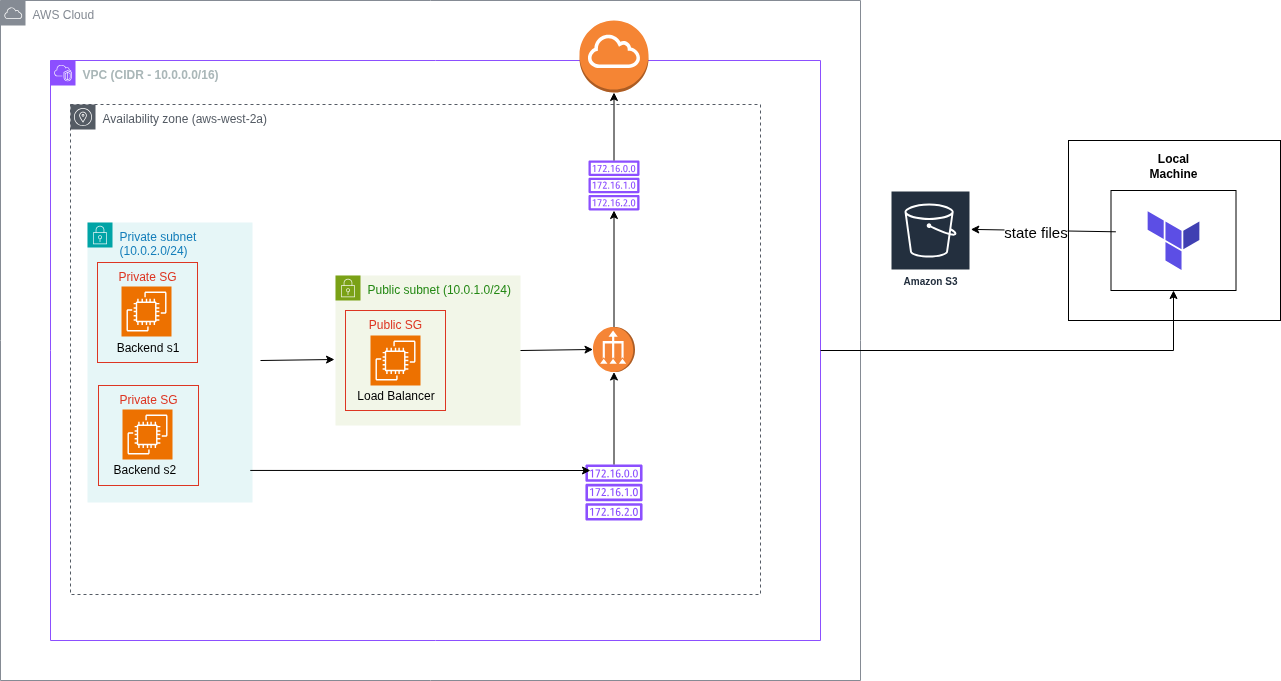

The diagram above was exported from draw.io. Its source (the exported page's mxGraphModel, read from the mxfile embedded in the PNG):
<mxGraphModel dx="1523" dy="972" grid="1" gridSize="10" guides="1" tooltips="1" connect="1" arrows="1" fold="1" page="1" pageScale="1" pageWidth="850" pageHeight="1100" math="0" shadow="0">
  <root>
    <mxCell id="0" />
    <mxCell id="1" parent="0" />
    <mxCell id="RajrbR8MCQSb06cRNVBM-1" value="AWS Cloud" style="sketch=0;outlineConnect=0;gradientColor=none;html=1;whiteSpace=wrap;fontSize=12;fontStyle=0;shape=mxgraph.aws4.group;grIcon=mxgraph.aws4.group_aws_cloud;strokeColor=#858B94;fillColor=none;verticalAlign=top;align=left;spacingLeft=30;fontColor=#858B94;dashed=0;" vertex="1" parent="1">
      <mxGeometry x="390" y="220" width="860" height="680" as="geometry" />
    </mxCell>
    <mxCell id="RajrbR8MCQSb06cRNVBM-16" value="Private subnet (10.0.2.0/24)" style="points=[[0,0],[0.25,0],[0.5,0],[0.75,0],[1,0],[1,0.25],[1,0.5],[1,0.75],[1,1],[0.75,1],[0.5,1],[0.25,1],[0,1],[0,0.75],[0,0.5],[0,0.25]];outlineConnect=0;gradientColor=none;html=1;whiteSpace=wrap;fontSize=12;fontStyle=0;container=1;pointerEvents=0;collapsible=0;recursiveResize=0;shape=mxgraph.aws4.group;grIcon=mxgraph.aws4.group_security_group;grStroke=0;strokeColor=#00A4A6;fillColor=#E6F6F7;verticalAlign=top;align=left;spacingLeft=30;fontColor=#147EBA;dashed=0;" vertex="1" parent="1">
      <mxGeometry x="477" y="442" width="165" height="280" as="geometry" />
    </mxCell>
    <mxCell id="RajrbR8MCQSb06cRNVBM-17" value="" style="sketch=0;points=[[0,0,0],[0.25,0,0],[0.5,0,0],[0.75,0,0],[1,0,0],[0,1,0],[0.25,1,0],[0.5,1,0],[0.75,1,0],[1,1,0],[0,0.25,0],[0,0.5,0],[0,0.75,0],[1,0.25,0],[1,0.5,0],[1,0.75,0]];outlineConnect=0;fontColor=#232F3E;fillColor=#ED7100;strokeColor=#ffffff;dashed=0;verticalLabelPosition=bottom;verticalAlign=top;align=center;html=1;fontSize=12;fontStyle=0;aspect=fixed;shape=mxgraph.aws4.resourceIcon;resIcon=mxgraph.aws4.ec2;" vertex="1" parent="RajrbR8MCQSb06cRNVBM-16">
      <mxGeometry x="34" y="64" width="50" height="50" as="geometry" />
    </mxCell>
    <mxCell id="RajrbR8MCQSb06cRNVBM-18" value="Private SG" style="fillColor=none;strokeColor=#DD3522;verticalAlign=top;fontStyle=0;fontColor=#DD3522;whiteSpace=wrap;html=1;" vertex="1" parent="RajrbR8MCQSb06cRNVBM-16">
      <mxGeometry x="10" y="40" width="100" height="100" as="geometry" />
    </mxCell>
    <mxCell id="RajrbR8MCQSb06cRNVBM-19" value="Backend s1" style="text;html=1;align=center;verticalAlign=middle;whiteSpace=wrap;rounded=0;" vertex="1" parent="RajrbR8MCQSb06cRNVBM-16">
      <mxGeometry x="3.75" y="115" width="112.5" height="20" as="geometry" />
    </mxCell>
    <mxCell id="RajrbR8MCQSb06cRNVBM-2" value="&lt;b&gt;VPC (CIDR - 10.0.0.0/16)&lt;/b&gt;" style="points=[[0,0],[0.25,0],[0.5,0],[0.75,0],[1,0],[1,0.25],[1,0.5],[1,0.75],[1,1],[0.75,1],[0.5,1],[0.25,1],[0,1],[0,0.75],[0,0.5],[0,0.25]];outlineConnect=0;gradientColor=none;html=1;whiteSpace=wrap;fontSize=12;fontStyle=0;container=1;pointerEvents=0;collapsible=0;recursiveResize=0;shape=mxgraph.aws4.group;grIcon=mxgraph.aws4.group_vpc2;strokeColor=#8C4FFF;fillColor=none;verticalAlign=top;align=left;spacingLeft=30;fontColor=#AAB7B8;dashed=0;" vertex="1" parent="1">
      <mxGeometry x="440" y="280" width="770" height="580" as="geometry" />
    </mxCell>
    <mxCell id="RajrbR8MCQSb06cRNVBM-34" value="Private SG" style="fillColor=none;strokeColor=#DD3522;verticalAlign=top;fontStyle=0;fontColor=#DD3522;whiteSpace=wrap;html=1;" vertex="1" parent="RajrbR8MCQSb06cRNVBM-2">
      <mxGeometry x="48" y="325" width="100" height="100" as="geometry" />
    </mxCell>
    <mxCell id="RajrbR8MCQSb06cRNVBM-4" value="Public subnet (10.0.1.0/24)" style="points=[[0,0],[0.25,0],[0.5,0],[0.75,0],[1,0],[1,0.25],[1,0.5],[1,0.75],[1,1],[0.75,1],[0.5,1],[0.25,1],[0,1],[0,0.75],[0,0.5],[0,0.25]];outlineConnect=0;gradientColor=none;html=1;whiteSpace=wrap;fontSize=12;fontStyle=0;container=1;pointerEvents=0;collapsible=0;recursiveResize=0;shape=mxgraph.aws4.group;grIcon=mxgraph.aws4.group_security_group;grStroke=0;strokeColor=#7AA116;fillColor=#F2F6E8;verticalAlign=top;align=left;spacingLeft=30;fontColor=#248814;dashed=0;" vertex="1" parent="RajrbR8MCQSb06cRNVBM-2">
      <mxGeometry x="285" y="215" width="185" height="150" as="geometry" />
    </mxCell>
    <mxCell id="RajrbR8MCQSb06cRNVBM-5" value="Public SG" style="fillColor=none;strokeColor=#DD3522;verticalAlign=top;fontStyle=0;fontColor=#DD3522;whiteSpace=wrap;html=1;" vertex="1" parent="RajrbR8MCQSb06cRNVBM-4">
      <mxGeometry x="10" y="35" width="100" height="100" as="geometry" />
    </mxCell>
    <mxCell id="RajrbR8MCQSb06cRNVBM-6" value="" style="sketch=0;points=[[0,0,0],[0.25,0,0],[0.5,0,0],[0.75,0,0],[1,0,0],[0,1,0],[0.25,1,0],[0.5,1,0],[0.75,1,0],[1,1,0],[0,0.25,0],[0,0.5,0],[0,0.75,0],[1,0.25,0],[1,0.5,0],[1,0.75,0]];outlineConnect=0;fontColor=#232F3E;fillColor=#ED7100;strokeColor=#ffffff;dashed=0;verticalLabelPosition=bottom;verticalAlign=top;align=center;html=1;fontSize=12;fontStyle=0;aspect=fixed;shape=mxgraph.aws4.resourceIcon;resIcon=mxgraph.aws4.ec2;" vertex="1" parent="RajrbR8MCQSb06cRNVBM-4">
      <mxGeometry x="35" y="60" width="50" height="50" as="geometry" />
    </mxCell>
    <mxCell id="RajrbR8MCQSb06cRNVBM-7" value="Load Balancer" style="text;html=1;align=center;verticalAlign=middle;whiteSpace=wrap;rounded=0;" vertex="1" parent="RajrbR8MCQSb06cRNVBM-4">
      <mxGeometry x="3.75" y="110" width="112.5" height="20" as="geometry" />
    </mxCell>
    <mxCell id="RajrbR8MCQSb06cRNVBM-8" value="" style="outlineConnect=0;dashed=0;verticalLabelPosition=bottom;verticalAlign=top;align=center;html=1;shape=mxgraph.aws3.vpc_nat_gateway;fillColor=#F58536;gradientColor=none;rotation=-90;" vertex="1" parent="RajrbR8MCQSb06cRNVBM-2">
      <mxGeometry x="541" y="268" width="45" height="42" as="geometry" />
    </mxCell>
    <mxCell id="RajrbR8MCQSb06cRNVBM-9" value="" style="endArrow=classic;html=1;rounded=0;entryX=0.5;entryY=0;entryDx=0;entryDy=0;entryPerimeter=0;exitX=1;exitY=0.5;exitDx=0;exitDy=0;" edge="1" parent="RajrbR8MCQSb06cRNVBM-2" source="RajrbR8MCQSb06cRNVBM-4" target="RajrbR8MCQSb06cRNVBM-8">
      <mxGeometry width="50" height="50" relative="1" as="geometry">
        <mxPoint x="270" y="170" as="sourcePoint" />
        <mxPoint x="320" y="120" as="targetPoint" />
      </mxGeometry>
    </mxCell>
    <mxCell id="RajrbR8MCQSb06cRNVBM-10" value="" style="sketch=0;outlineConnect=0;fontColor=#232F3E;gradientColor=none;fillColor=#8C4FFF;strokeColor=none;dashed=0;verticalLabelPosition=bottom;verticalAlign=top;align=center;html=1;fontSize=12;fontStyle=0;aspect=fixed;pointerEvents=1;shape=mxgraph.aws4.route_table;" vertex="1" parent="RajrbR8MCQSb06cRNVBM-2">
      <mxGeometry x="534.76" y="404" width="57.47" height="56" as="geometry" />
    </mxCell>
    <mxCell id="RajrbR8MCQSb06cRNVBM-13" value="" style="endArrow=classic;html=1;rounded=0;" edge="1" parent="RajrbR8MCQSb06cRNVBM-2" source="RajrbR8MCQSb06cRNVBM-10" target="RajrbR8MCQSb06cRNVBM-8">
      <mxGeometry width="50" height="50" relative="1" as="geometry">
        <mxPoint x="421" y="289.75" as="sourcePoint" />
        <mxPoint x="663" y="289.37" as="targetPoint" />
      </mxGeometry>
    </mxCell>
    <mxCell id="RajrbR8MCQSb06cRNVBM-14" value="" style="edgeStyle=orthogonalEdgeStyle;rounded=0;orthogonalLoop=1;jettySize=auto;html=1;" edge="1" parent="RajrbR8MCQSb06cRNVBM-2" source="RajrbR8MCQSb06cRNVBM-8" target="RajrbR8MCQSb06cRNVBM-15">
      <mxGeometry relative="1" as="geometry" />
    </mxCell>
    <mxCell id="RajrbR8MCQSb06cRNVBM-15" value="" style="sketch=0;outlineConnect=0;fontColor=#232F3E;gradientColor=none;fillColor=#8C4FFF;strokeColor=none;dashed=0;verticalLabelPosition=bottom;verticalAlign=top;align=center;html=1;fontSize=12;fontStyle=0;aspect=fixed;pointerEvents=1;shape=mxgraph.aws4.route_table;" vertex="1" parent="RajrbR8MCQSb06cRNVBM-2">
      <mxGeometry x="537.84" y="100" width="51.32" height="50" as="geometry" />
    </mxCell>
    <mxCell id="RajrbR8MCQSb06cRNVBM-35" value="" style="sketch=0;points=[[0,0,0],[0.25,0,0],[0.5,0,0],[0.75,0,0],[1,0,0],[0,1,0],[0.25,1,0],[0.5,1,0],[0.75,1,0],[1,1,0],[0,0.25,0],[0,0.5,0],[0,0.75,0],[1,0.25,0],[1,0.5,0],[1,0.75,0]];outlineConnect=0;fontColor=#232F3E;fillColor=#ED7100;strokeColor=#ffffff;dashed=0;verticalLabelPosition=bottom;verticalAlign=top;align=center;html=1;fontSize=12;fontStyle=0;aspect=fixed;shape=mxgraph.aws4.resourceIcon;resIcon=mxgraph.aws4.ec2;" vertex="1" parent="RajrbR8MCQSb06cRNVBM-2">
      <mxGeometry x="72" y="349" width="50" height="50" as="geometry" />
    </mxCell>
    <mxCell id="RajrbR8MCQSb06cRNVBM-36" value="Backend s2" style="text;strokeColor=none;fillColor=none;align=left;verticalAlign=middle;spacingLeft=4;spacingRight=4;overflow=hidden;points=[[0,0.5],[1,0.5]];portConstraint=eastwest;rotatable=0;whiteSpace=wrap;html=1;" vertex="1" parent="RajrbR8MCQSb06cRNVBM-2">
      <mxGeometry x="57" y="394" width="80" height="30" as="geometry" />
    </mxCell>
    <mxCell id="RajrbR8MCQSb06cRNVBM-38" value="" style="endArrow=classic;html=1;rounded=0;entryX=0.5;entryY=0;entryDx=0;entryDy=0;entryPerimeter=0;" edge="1" parent="RajrbR8MCQSb06cRNVBM-2">
      <mxGeometry width="50" height="50" relative="1" as="geometry">
        <mxPoint x="210" y="300" as="sourcePoint" />
        <mxPoint x="284" y="299" as="targetPoint" />
      </mxGeometry>
    </mxCell>
    <mxCell id="RajrbR8MCQSb06cRNVBM-3" value="Availability zone (aws-west-2a)" style="sketch=0;outlineConnect=0;gradientColor=none;html=1;whiteSpace=wrap;fontSize=12;fontStyle=0;shape=mxgraph.aws4.group;grIcon=mxgraph.aws4.group_availability_zone;strokeColor=#545B64;fillColor=none;verticalAlign=top;align=left;spacingLeft=30;fontColor=#545B64;dashed=1;" vertex="1" parent="RajrbR8MCQSb06cRNVBM-2">
      <mxGeometry x="20" y="44" width="690" height="490" as="geometry" />
    </mxCell>
    <mxCell id="RajrbR8MCQSb06cRNVBM-39" value="" style="endArrow=classic;html=1;rounded=0;exitX=0.246;exitY=0.755;exitDx=0;exitDy=0;exitPerimeter=0;" edge="1" parent="RajrbR8MCQSb06cRNVBM-2">
      <mxGeometry width="50" height="50" relative="1" as="geometry">
        <mxPoint x="199.73999999999978" y="409.95000000000005" as="sourcePoint" />
        <mxPoint x="540" y="410" as="targetPoint" />
      </mxGeometry>
    </mxCell>
    <mxCell id="RajrbR8MCQSb06cRNVBM-20" value="" style="outlineConnect=0;dashed=0;verticalLabelPosition=bottom;verticalAlign=top;align=center;html=1;shape=mxgraph.aws3.internet_gateway;fillColor=#F58534;gradientColor=none;" vertex="1" parent="1">
      <mxGeometry x="969" y="240" width="69" height="72" as="geometry" />
    </mxCell>
    <mxCell id="RajrbR8MCQSb06cRNVBM-21" value="" style="endArrow=classic;html=1;rounded=0;entryX=0.5;entryY=1;entryDx=0;entryDy=0;entryPerimeter=0;" edge="1" parent="1" source="RajrbR8MCQSb06cRNVBM-15" target="RajrbR8MCQSb06cRNVBM-20">
      <mxGeometry width="50" height="50" relative="1" as="geometry">
        <mxPoint x="1012.69" y="474" as="sourcePoint" />
        <mxPoint x="1014" y="440" as="targetPoint" />
      </mxGeometry>
    </mxCell>
    <mxCell id="RajrbR8MCQSb06cRNVBM-22" value="" style="rounded=0;whiteSpace=wrap;html=1;" vertex="1" parent="1">
      <mxGeometry x="1458" y="360" width="212" height="180" as="geometry" />
    </mxCell>
    <mxCell id="RajrbR8MCQSb06cRNVBM-25" value="" style="rounded=0;whiteSpace=wrap;html=1;" vertex="1" parent="1">
      <mxGeometry x="1500.5" y="410" width="125" height="100" as="geometry" />
    </mxCell>
    <mxCell id="RajrbR8MCQSb06cRNVBM-26" value="" style="endArrow=classic;html=1;rounded=0;edgeStyle=orthogonalEdgeStyle;entryX=0.5;entryY=1;entryDx=0;entryDy=0;" edge="1" parent="1" target="RajrbR8MCQSb06cRNVBM-25">
      <mxGeometry width="50" height="50" relative="1" as="geometry">
        <mxPoint x="1210" y="570" as="sourcePoint" />
        <mxPoint x="1600" y="570" as="targetPoint" />
      </mxGeometry>
    </mxCell>
    <mxCell id="RajrbR8MCQSb06cRNVBM-27" value="Amazon S3" style="sketch=0;outlineConnect=0;fontColor=#232F3E;gradientColor=none;strokeColor=#ffffff;fillColor=#232F3E;dashed=0;verticalLabelPosition=middle;verticalAlign=bottom;align=center;html=1;whiteSpace=wrap;fontSize=10;fontStyle=1;spacing=3;shape=mxgraph.aws4.productIcon;prIcon=mxgraph.aws4.s3;" vertex="1" parent="1">
      <mxGeometry x="1280" y="410" width="80" height="100" as="geometry" />
    </mxCell>
    <mxCell id="RajrbR8MCQSb06cRNVBM-28" value="" style="endArrow=classic;html=1;rounded=0;entryX=1.004;entryY=0.389;entryDx=0;entryDy=0;entryPerimeter=0;exitX=0.039;exitY=0.413;exitDx=0;exitDy=0;exitPerimeter=0;" edge="1" parent="1" source="RajrbR8MCQSb06cRNVBM-25" target="RajrbR8MCQSb06cRNVBM-27">
      <mxGeometry width="50" height="50" relative="1" as="geometry">
        <mxPoint x="1520" y="450" as="sourcePoint" />
        <mxPoint x="1440" y="440" as="targetPoint" />
      </mxGeometry>
    </mxCell>
    <mxCell id="RajrbR8MCQSb06cRNVBM-29" value="&lt;font style=&quot;font-size: 15px;&quot;&gt;state files&lt;/font&gt;" style="edgeLabel;html=1;align=center;verticalAlign=middle;resizable=0;points=[];" vertex="1" connectable="0" parent="RajrbR8MCQSb06cRNVBM-28">
      <mxGeometry x="-0.0332" relative="1" as="geometry">
        <mxPoint x="-10" as="offset" />
      </mxGeometry>
    </mxCell>
    <mxCell id="RajrbR8MCQSb06cRNVBM-30" value="&lt;b&gt;Local Machine&lt;/b&gt;" style="text;html=1;align=center;verticalAlign=middle;whiteSpace=wrap;rounded=0;" vertex="1" parent="1">
      <mxGeometry x="1533" y="370" width="60" height="30" as="geometry" />
    </mxCell>
    <mxCell id="RajrbR8MCQSb06cRNVBM-32" value="" style="shape=image;aspect=fixed;image=data:image/svg+xml,(base64 omitted: 784 chars);" vertex="1" parent="1">
      <mxGeometry x="1533" y="430" width="60" height="60" as="geometry" />
    </mxCell>
  </root>
</mxGraphModel>